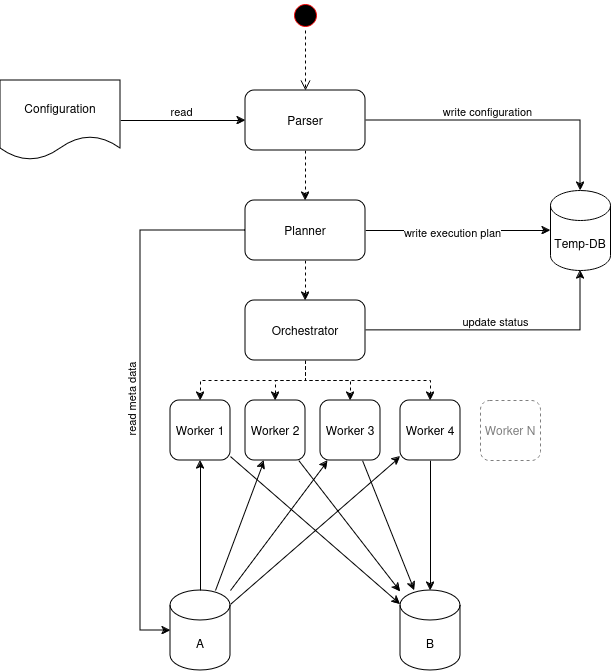

The diagram above was exported from draw.io. Its source (the exported page's mxGraphModel, read from the mxfile embedded in the PNG):
<mxGraphModel dx="1234" dy="1150" grid="1" gridSize="10" guides="1" tooltips="1" connect="1" arrows="1" fold="1" page="1" pageScale="1" pageWidth="850" pageHeight="1100" math="0" shadow="0">
  <root>
    <mxCell id="0" />
    <mxCell id="1" parent="0" />
    <mxCell id="sLkxtG83bXtka8x5_pqf-32" style="rounded=0;orthogonalLoop=1;jettySize=auto;html=1;" parent="1" source="sLkxtG83bXtka8x5_pqf-1" target="sLkxtG83bXtka8x5_pqf-21" edge="1">
      <mxGeometry relative="1" as="geometry" />
    </mxCell>
    <mxCell id="sLkxtG83bXtka8x5_pqf-34" style="rounded=0;orthogonalLoop=1;jettySize=auto;html=1;" parent="1" source="sLkxtG83bXtka8x5_pqf-1" target="sLkxtG83bXtka8x5_pqf-22" edge="1">
      <mxGeometry relative="1" as="geometry" />
    </mxCell>
    <mxCell id="sLkxtG83bXtka8x5_pqf-37" style="rounded=0;orthogonalLoop=1;jettySize=auto;html=1;" parent="1" source="sLkxtG83bXtka8x5_pqf-1" target="sLkxtG83bXtka8x5_pqf-23" edge="1">
      <mxGeometry relative="1" as="geometry" />
    </mxCell>
    <mxCell id="sLkxtG83bXtka8x5_pqf-1" value="A" style="shape=cylinder3;whiteSpace=wrap;html=1;boundedLbl=1;backgroundOutline=1;size=15;" parent="1" vertex="1">
      <mxGeometry x="290" y="670" width="60" height="80" as="geometry" />
    </mxCell>
    <mxCell id="sLkxtG83bXtka8x5_pqf-2" value="B" style="shape=cylinder3;whiteSpace=wrap;html=1;boundedLbl=1;backgroundOutline=1;size=15;" parent="1" vertex="1">
      <mxGeometry x="520" y="670" width="60" height="80" as="geometry" />
    </mxCell>
    <mxCell id="sLkxtG83bXtka8x5_pqf-5" style="edgeStyle=orthogonalEdgeStyle;rounded=0;orthogonalLoop=1;jettySize=auto;html=1;" parent="1" source="sLkxtG83bXtka8x5_pqf-3" target="sLkxtG83bXtka8x5_pqf-4" edge="1">
      <mxGeometry relative="1" as="geometry" />
    </mxCell>
    <mxCell id="sLkxtG83bXtka8x5_pqf-6" value="read" style="edgeLabel;html=1;align=center;verticalAlign=middle;resizable=0;points=[];" parent="sLkxtG83bXtka8x5_pqf-5" vertex="1" connectable="0">
      <mxGeometry x="0.2" y="-3" relative="1" as="geometry">
        <mxPoint x="-15" y="-13" as="offset" />
      </mxGeometry>
    </mxCell>
    <mxCell id="sLkxtG83bXtka8x5_pqf-3" value="Configuration" style="shape=document;whiteSpace=wrap;html=1;boundedLbl=1;" parent="1" vertex="1">
      <mxGeometry x="120" y="160" width="120" height="80" as="geometry" />
    </mxCell>
    <mxCell id="sLkxtG83bXtka8x5_pqf-10" style="edgeStyle=orthogonalEdgeStyle;rounded=0;orthogonalLoop=1;jettySize=auto;html=1;" parent="1" source="sLkxtG83bXtka8x5_pqf-4" target="xsBkrrQcDgJFGh55oW8M-1" edge="1">
      <mxGeometry relative="1" as="geometry">
        <mxPoint x="700" y="270" as="targetPoint" />
      </mxGeometry>
    </mxCell>
    <mxCell id="sLkxtG83bXtka8x5_pqf-11" value="write configuration" style="edgeLabel;html=1;align=center;verticalAlign=middle;resizable=0;points=[];" parent="sLkxtG83bXtka8x5_pqf-10" vertex="1" connectable="0">
      <mxGeometry x="-0.1322" y="-3" relative="1" as="geometry">
        <mxPoint x="-3" y="-13" as="offset" />
      </mxGeometry>
    </mxCell>
    <mxCell id="sLkxtG83bXtka8x5_pqf-12" style="edgeStyle=orthogonalEdgeStyle;rounded=0;orthogonalLoop=1;jettySize=auto;html=1;dashed=1;" parent="1" source="sLkxtG83bXtka8x5_pqf-4" target="sLkxtG83bXtka8x5_pqf-9" edge="1">
      <mxGeometry relative="1" as="geometry" />
    </mxCell>
    <mxCell id="sLkxtG83bXtka8x5_pqf-4" value="Parser" style="rounded=1;whiteSpace=wrap;html=1;" parent="1" vertex="1">
      <mxGeometry x="365" y="170" width="120" height="60" as="geometry" />
    </mxCell>
    <mxCell id="sLkxtG83bXtka8x5_pqf-15" style="edgeStyle=orthogonalEdgeStyle;rounded=0;orthogonalLoop=1;jettySize=auto;html=1;" parent="1" source="sLkxtG83bXtka8x5_pqf-9" target="xsBkrrQcDgJFGh55oW8M-1" edge="1">
      <mxGeometry relative="1" as="geometry">
        <mxPoint x="640" y="310" as="targetPoint" />
      </mxGeometry>
    </mxCell>
    <mxCell id="sLkxtG83bXtka8x5_pqf-16" value="write execution plan" style="edgeLabel;html=1;align=center;verticalAlign=middle;resizable=0;points=[];" parent="sLkxtG83bXtka8x5_pqf-15" vertex="1" connectable="0">
      <mxGeometry x="-0.071" y="-1" relative="1" as="geometry">
        <mxPoint as="offset" />
      </mxGeometry>
    </mxCell>
    <mxCell id="sLkxtG83bXtka8x5_pqf-19" style="edgeStyle=orthogonalEdgeStyle;rounded=0;orthogonalLoop=1;jettySize=auto;html=1;dashed=1;" parent="1" source="sLkxtG83bXtka8x5_pqf-9" target="sLkxtG83bXtka8x5_pqf-14" edge="1">
      <mxGeometry relative="1" as="geometry" />
    </mxCell>
    <mxCell id="sLkxtG83bXtka8x5_pqf-24" style="edgeStyle=orthogonalEdgeStyle;rounded=0;orthogonalLoop=1;jettySize=auto;html=1;" parent="1" source="sLkxtG83bXtka8x5_pqf-9" target="sLkxtG83bXtka8x5_pqf-1" edge="1">
      <mxGeometry relative="1" as="geometry">
        <Array as="points">
          <mxPoint x="260" y="310" />
          <mxPoint x="260" y="710" />
        </Array>
      </mxGeometry>
    </mxCell>
    <mxCell id="sLkxtG83bXtka8x5_pqf-25" value="read meta data" style="edgeLabel;html=1;align=center;verticalAlign=middle;resizable=0;points=[];rotation=270;" parent="sLkxtG83bXtka8x5_pqf-24" vertex="1" connectable="0">
      <mxGeometry x="0.0318" y="1" relative="1" as="geometry">
        <mxPoint x="-11" y="-1" as="offset" />
      </mxGeometry>
    </mxCell>
    <mxCell id="sLkxtG83bXtka8x5_pqf-9" value="Planner" style="rounded=1;whiteSpace=wrap;html=1;" parent="1" vertex="1">
      <mxGeometry x="365" y="280" width="120" height="60" as="geometry" />
    </mxCell>
    <mxCell id="sLkxtG83bXtka8x5_pqf-17" style="edgeStyle=orthogonalEdgeStyle;rounded=0;orthogonalLoop=1;jettySize=auto;html=1;startArrow=none;startFill=0;" parent="1" source="sLkxtG83bXtka8x5_pqf-14" target="xsBkrrQcDgJFGh55oW8M-1" edge="1">
      <mxGeometry relative="1" as="geometry">
        <mxPoint x="700" y="350" as="targetPoint" />
      </mxGeometry>
    </mxCell>
    <mxCell id="sLkxtG83bXtka8x5_pqf-18" value="update status" style="edgeLabel;html=1;align=center;verticalAlign=middle;resizable=0;points=[];" parent="sLkxtG83bXtka8x5_pqf-17" vertex="1" connectable="0">
      <mxGeometry x="-0.0618" y="-2" relative="1" as="geometry">
        <mxPoint y="-12" as="offset" />
      </mxGeometry>
    </mxCell>
    <mxCell id="sLkxtG83bXtka8x5_pqf-26" style="edgeStyle=orthogonalEdgeStyle;rounded=0;orthogonalLoop=1;jettySize=auto;html=1;dashed=1;" parent="1" source="sLkxtG83bXtka8x5_pqf-14" target="sLkxtG83bXtka8x5_pqf-20" edge="1">
      <mxGeometry relative="1" as="geometry">
        <Array as="points">
          <mxPoint x="425" y="460" />
          <mxPoint x="320" y="460" />
        </Array>
      </mxGeometry>
    </mxCell>
    <mxCell id="sLkxtG83bXtka8x5_pqf-27" style="edgeStyle=orthogonalEdgeStyle;rounded=0;orthogonalLoop=1;jettySize=auto;html=1;dashed=1;" parent="1" source="sLkxtG83bXtka8x5_pqf-14" target="sLkxtG83bXtka8x5_pqf-21" edge="1">
      <mxGeometry relative="1" as="geometry" />
    </mxCell>
    <mxCell id="sLkxtG83bXtka8x5_pqf-28" style="edgeStyle=orthogonalEdgeStyle;rounded=0;orthogonalLoop=1;jettySize=auto;html=1;dashed=1;" parent="1" source="sLkxtG83bXtka8x5_pqf-14" target="sLkxtG83bXtka8x5_pqf-22" edge="1">
      <mxGeometry relative="1" as="geometry" />
    </mxCell>
    <mxCell id="sLkxtG83bXtka8x5_pqf-29" style="edgeStyle=orthogonalEdgeStyle;rounded=0;orthogonalLoop=1;jettySize=auto;html=1;dashed=1;" parent="1" source="sLkxtG83bXtka8x5_pqf-14" target="sLkxtG83bXtka8x5_pqf-23" edge="1">
      <mxGeometry relative="1" as="geometry">
        <Array as="points">
          <mxPoint x="425" y="460" />
          <mxPoint x="550" y="460" />
        </Array>
      </mxGeometry>
    </mxCell>
    <mxCell id="sLkxtG83bXtka8x5_pqf-14" value="Orchestrator" style="rounded=1;whiteSpace=wrap;html=1;" parent="1" vertex="1">
      <mxGeometry x="365" y="380" width="120" height="60" as="geometry" />
    </mxCell>
    <mxCell id="sLkxtG83bXtka8x5_pqf-30" style="rounded=0;orthogonalLoop=1;jettySize=auto;html=1;startArrow=classic;startFill=1;endArrow=none;endFill=0;" parent="1" source="sLkxtG83bXtka8x5_pqf-20" target="sLkxtG83bXtka8x5_pqf-1" edge="1">
      <mxGeometry relative="1" as="geometry" />
    </mxCell>
    <mxCell id="sLkxtG83bXtka8x5_pqf-31" style="rounded=0;orthogonalLoop=1;jettySize=auto;html=1;" parent="1" source="sLkxtG83bXtka8x5_pqf-20" target="sLkxtG83bXtka8x5_pqf-2" edge="1">
      <mxGeometry relative="1" as="geometry" />
    </mxCell>
    <mxCell id="sLkxtG83bXtka8x5_pqf-20" value="Worker 1" style="rounded=1;whiteSpace=wrap;html=1;" parent="1" vertex="1">
      <mxGeometry x="290" y="480" width="60" height="60" as="geometry" />
    </mxCell>
    <mxCell id="sLkxtG83bXtka8x5_pqf-33" style="rounded=0;orthogonalLoop=1;jettySize=auto;html=1;" parent="1" source="sLkxtG83bXtka8x5_pqf-21" target="sLkxtG83bXtka8x5_pqf-2" edge="1">
      <mxGeometry relative="1" as="geometry" />
    </mxCell>
    <mxCell id="sLkxtG83bXtka8x5_pqf-21" value="Worker 2" style="rounded=1;whiteSpace=wrap;html=1;" parent="1" vertex="1">
      <mxGeometry x="365" y="480" width="60" height="60" as="geometry" />
    </mxCell>
    <mxCell id="sLkxtG83bXtka8x5_pqf-35" style="rounded=0;orthogonalLoop=1;jettySize=auto;html=1;" parent="1" source="sLkxtG83bXtka8x5_pqf-22" target="sLkxtG83bXtka8x5_pqf-2" edge="1">
      <mxGeometry relative="1" as="geometry" />
    </mxCell>
    <mxCell id="sLkxtG83bXtka8x5_pqf-22" value="Worker 3" style="rounded=1;whiteSpace=wrap;html=1;" parent="1" vertex="1">
      <mxGeometry x="440" y="480" width="60" height="60" as="geometry" />
    </mxCell>
    <mxCell id="sLkxtG83bXtka8x5_pqf-38" style="edgeStyle=orthogonalEdgeStyle;rounded=0;orthogonalLoop=1;jettySize=auto;html=1;" parent="1" source="sLkxtG83bXtka8x5_pqf-23" target="sLkxtG83bXtka8x5_pqf-2" edge="1">
      <mxGeometry relative="1" as="geometry" />
    </mxCell>
    <mxCell id="sLkxtG83bXtka8x5_pqf-23" value="Worker 4" style="rounded=1;whiteSpace=wrap;html=1;" parent="1" vertex="1">
      <mxGeometry x="520" y="480" width="60" height="60" as="geometry" />
    </mxCell>
    <mxCell id="sLkxtG83bXtka8x5_pqf-39" value="Worker N" style="rounded=1;whiteSpace=wrap;html=1;dashed=1;opacity=50;textOpacity=50;" parent="1" vertex="1">
      <mxGeometry x="600" y="480" width="60" height="60" as="geometry" />
    </mxCell>
    <mxCell id="sLkxtG83bXtka8x5_pqf-40" value="" style="ellipse;html=1;shape=startState;fillColor=#000000;strokeColor=#ff0000;" parent="1" vertex="1">
      <mxGeometry x="410" y="80" width="30" height="30" as="geometry" />
    </mxCell>
    <mxCell id="sLkxtG83bXtka8x5_pqf-41" value="" style="edgeStyle=orthogonalEdgeStyle;html=1;verticalAlign=bottom;endArrow=open;endSize=8;strokeColor=#000000;rounded=0;dashed=1;" parent="1" source="sLkxtG83bXtka8x5_pqf-40" target="sLkxtG83bXtka8x5_pqf-4" edge="1">
      <mxGeometry relative="1" as="geometry">
        <mxPoint x="425" y="170" as="targetPoint" />
      </mxGeometry>
    </mxCell>
    <mxCell id="xsBkrrQcDgJFGh55oW8M-1" value="Temp-DB" style="shape=cylinder3;whiteSpace=wrap;html=1;boundedLbl=1;backgroundOutline=1;size=15;" vertex="1" parent="1">
      <mxGeometry x="670" y="270" width="60" height="80" as="geometry" />
    </mxCell>
  </root>
</mxGraphModel>